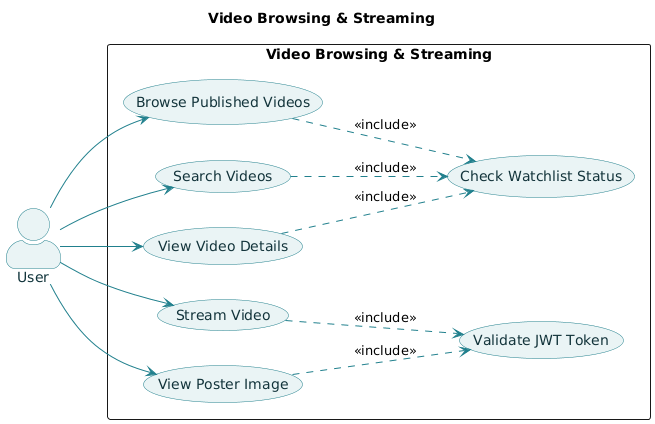

The diagram above was rendered by PlantUML. Its source (embedded in the PNG):
@startuml
left to right direction
skinparam actorStyle awesome
skinparam usecase {
  BackgroundColor #EAF4F5
  BorderColor #21808D
  FontColor #13343B
  ArrowColor #21808D
}
skinparam actor {
  BackgroundColor #EAF4F5
  BorderColor #21808D
  FontColor #13343B
}

title Video Browsing & Streaming

actor User

rectangle "Video Browsing & Streaming" {
  usecase "Browse Published Videos" as UC1
  usecase "Search Videos" as UC2
  usecase "View Video Details" as UC3
  usecase "Stream Video" as UC4
  usecase "View Poster Image" as UC5
  usecase "Check Watchlist Status" as UC6
  usecase "Validate JWT Token" as UC7
}

User --> UC1
User --> UC2
User --> UC3
User --> UC4
User --> UC5

UC1 ..> UC6 : <<include>>
UC2 ..> UC6 : <<include>>
UC3 ..> UC6 : <<include>>
UC4 ..> UC7 : <<include>>
UC5 ..> UC7 : <<include>>
@enduml